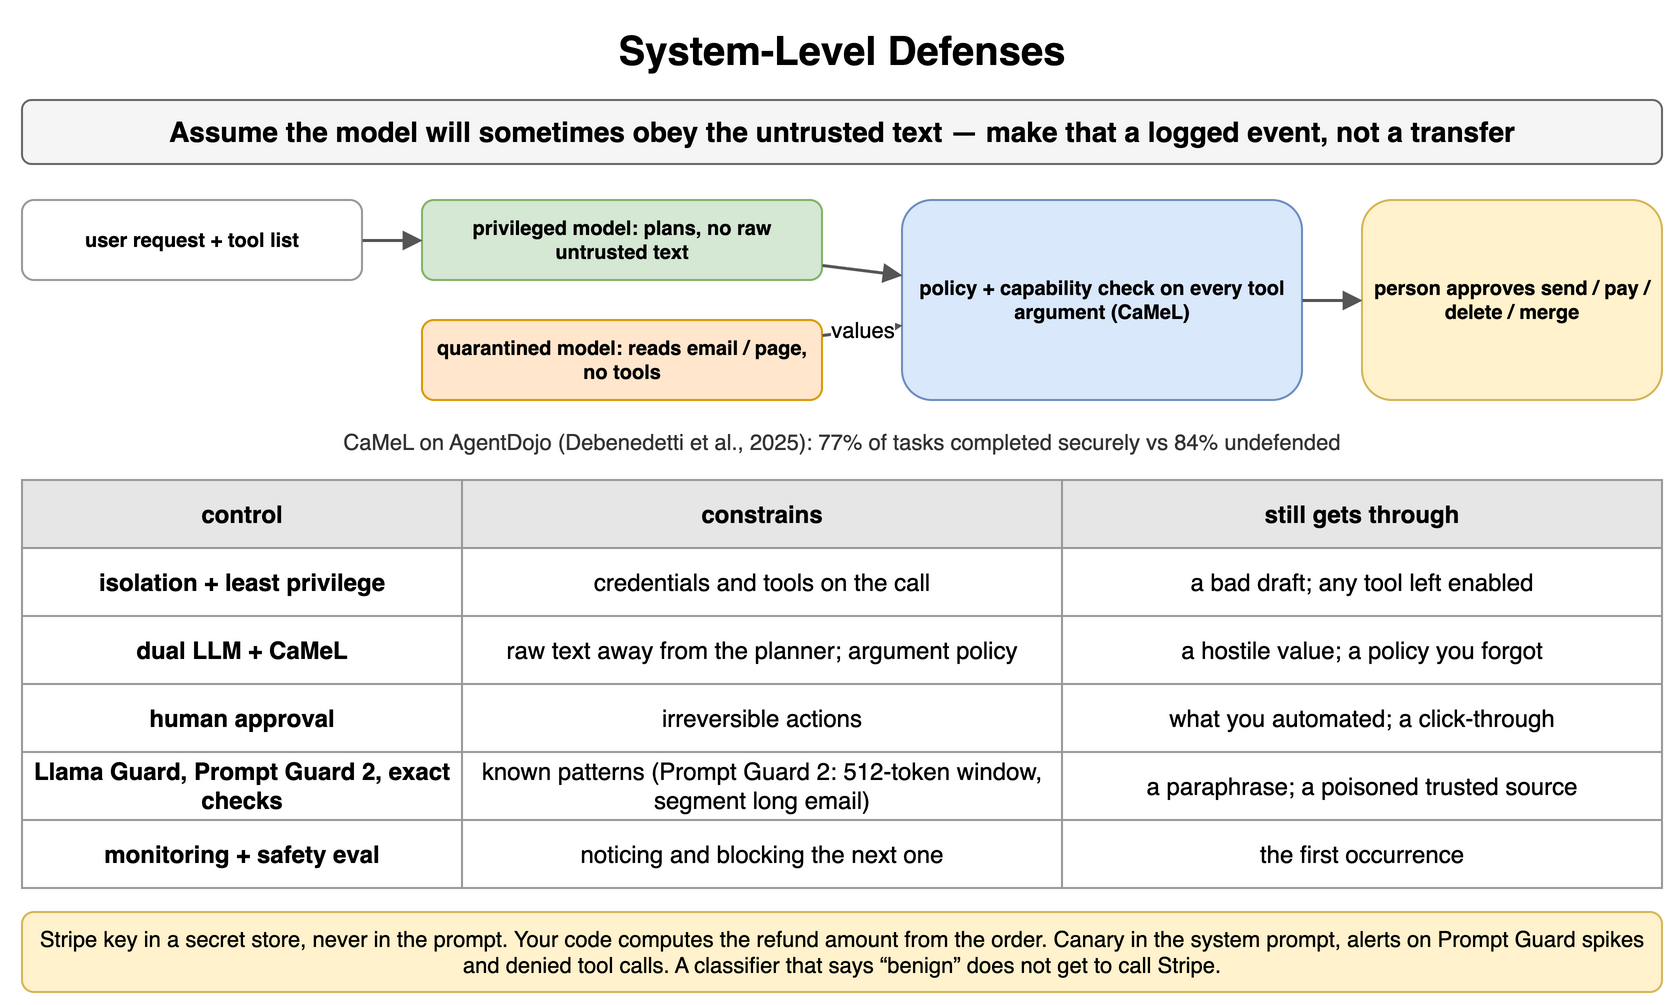

The diagram above was exported from draw.io. Its source (the exported page's mxGraphModel, read from the mxfile embedded in the PNG):
<mxGraphModel dx="900" dy="510" grid="1" gridSize="10" guides="1" tooltips="1" connect="1" arrows="1" fold="1" page="1" pageScale="1" pageWidth="900" pageHeight="510" math="0" shadow="0">
  <root>
    <mxCell id="0" />
    <mxCell id="1" parent="0" />
    <mxCell id="w1" value="System-Level Defenses" style="text;html=1;align=center;verticalAlign=middle;whiteSpace=wrap;fontSize=20;fontStyle=1;" vertex="1" parent="1">
      <mxGeometry x="40" y="10" width="820" height="30" as="geometry" />
    </mxCell>
    <mxCell id="w2" value="Assume the model will sometimes obey the untrusted text — make that a logged event, not a transfer" style="rounded=1;whiteSpace=wrap;html=1;fillColor=#f5f5f5;strokeColor=#666666;fontStyle=1;fontSize=14;" vertex="1" parent="1">
      <mxGeometry x="40" y="50" width="820" height="32" as="geometry" />
    </mxCell>
    <mxCell id="w3" value="user request + tool list" style="rounded=1;whiteSpace=wrap;html=1;fillColor=#ffffff;strokeColor=#999999;fontSize=10;align=center;fontStyle=1;" vertex="1" parent="1">
      <mxGeometry x="40" y="100" width="170" height="40" as="geometry" />
    </mxCell>
    <mxCell id="w4" value="privileged model: plans, no raw untrusted text" style="rounded=1;whiteSpace=wrap;html=1;fillColor=#d5e8d4;strokeColor=#82b366;fontSize=10;align=center;fontStyle=1;" vertex="1" parent="1">
      <mxGeometry x="240" y="100" width="200" height="40" as="geometry" />
    </mxCell>
    <mxCell id="w5" value="quarantined model: reads email / page, no tools" style="rounded=1;whiteSpace=wrap;html=1;fillColor=#ffe6cc;strokeColor=#d79b00;fontSize=10;align=center;fontStyle=1;" vertex="1" parent="1">
      <mxGeometry x="240" y="160" width="200" height="40" as="geometry" />
    </mxCell>
    <mxCell id="w6" value="policy + capability check on every tool argument (CaMeL)" style="rounded=1;whiteSpace=wrap;html=1;fillColor=#dae8fc;strokeColor=#6c8ebf;fontSize=10;align=center;fontStyle=1;" vertex="1" parent="1">
      <mxGeometry x="480" y="100" width="200" height="100" as="geometry" />
    </mxCell>
    <mxCell id="w7" value="person approves send / pay / delete / merge" style="rounded=1;whiteSpace=wrap;html=1;fillColor=#fff2cc;strokeColor=#d6b656;fontSize=10;align=center;fontStyle=1;" vertex="1" parent="1">
      <mxGeometry x="710" y="100" width="150" height="100" as="geometry" />
    </mxCell>
    <mxCell id="w8" value="" style="endArrow=block;endSize=6;html=1;strokeWidth=1.5;strokeColor=#555555;fontSize=11;labelBackgroundColor=#ffffff;" edge="1" parent="1" source="w3" target="w4">
      <mxGeometry relative="1" as="geometry" />
    </mxCell>
    <mxCell id="w9" value="" style="endArrow=block;endSize=6;html=1;strokeWidth=1.5;strokeColor=#555555;fontSize=11;labelBackgroundColor=#ffffff;" edge="1" parent="1" source="w4" target="w6">
      <mxGeometry relative="1" as="geometry" />
    </mxCell>
    <mxCell id="w10" value="values" style="endArrow=block;endSize=6;html=1;strokeWidth=1.5;strokeColor=#555555;fontSize=11;labelBackgroundColor=#ffffff;dashed=1;" edge="1" parent="1" source="w5" target="w6">
      <mxGeometry relative="1" as="geometry" />
    </mxCell>
    <mxCell id="w11" value="" style="endArrow=block;endSize=6;html=1;strokeWidth=1.5;strokeColor=#555555;fontSize=11;labelBackgroundColor=#ffffff;" edge="1" parent="1" source="w6" target="w7">
      <mxGeometry relative="1" as="geometry" />
    </mxCell>
    <mxCell id="w12" value="CaMeL on AgentDojo (Debenedetti et al., 2025): 77% of tasks completed securely vs 84% undefended" style="text;html=1;whiteSpace=wrap;fontSize=11;align=center;verticalAlign=middle;fontSize=11;fontColor=#333333;" vertex="1" parent="1">
      <mxGeometry x="40" y="212" width="820" height="18" as="geometry" />
    </mxCell>
    <mxCell id="w13" value="control" style="whiteSpace=wrap;html=1;fillColor=#e6e6e6;strokeColor=#999999;fontStyle=1;fontSize=12;" vertex="1" parent="1">
      <mxGeometry x="40" y="240" width="220" height="34" as="geometry" />
    </mxCell>
    <mxCell id="w14" value="constrains" style="whiteSpace=wrap;html=1;fillColor=#e6e6e6;strokeColor=#999999;fontStyle=1;fontSize=12;" vertex="1" parent="1">
      <mxGeometry x="260" y="240" width="300" height="34" as="geometry" />
    </mxCell>
    <mxCell id="w15" value="still gets through" style="whiteSpace=wrap;html=1;fillColor=#e6e6e6;strokeColor=#999999;fontStyle=1;fontSize=12;" vertex="1" parent="1">
      <mxGeometry x="560" y="240" width="300" height="34" as="geometry" />
    </mxCell>
    <mxCell id="w16" value="isolation + least privilege" style="whiteSpace=wrap;html=1;strokeColor=#999999;fontSize=12;fillColor=#ffffff;fontStyle=1;" vertex="1" parent="1">
      <mxGeometry x="40" y="274" width="220" height="34" as="geometry" />
    </mxCell>
    <mxCell id="w17" value="credentials and tools on the call" style="whiteSpace=wrap;html=1;strokeColor=#999999;fontSize=12;fillColor=#ffffff;" vertex="1" parent="1">
      <mxGeometry x="260" y="274" width="300" height="34" as="geometry" />
    </mxCell>
    <mxCell id="w18" value="a bad draft; any tool left enabled" style="whiteSpace=wrap;html=1;strokeColor=#999999;fontSize=12;fillColor=#ffffff;" vertex="1" parent="1">
      <mxGeometry x="560" y="274" width="300" height="34" as="geometry" />
    </mxCell>
    <mxCell id="w19" value="dual LLM + CaMeL" style="whiteSpace=wrap;html=1;strokeColor=#999999;fontSize=12;fillColor=#ffffff;fontStyle=1;" vertex="1" parent="1">
      <mxGeometry x="40" y="308" width="220" height="34" as="geometry" />
    </mxCell>
    <mxCell id="w20" value="raw text away from the planner; argument policy" style="whiteSpace=wrap;html=1;strokeColor=#999999;fontSize=12;fillColor=#ffffff;" vertex="1" parent="1">
      <mxGeometry x="260" y="308" width="300" height="34" as="geometry" />
    </mxCell>
    <mxCell id="w21" value="a hostile value; a policy you forgot" style="whiteSpace=wrap;html=1;strokeColor=#999999;fontSize=12;fillColor=#ffffff;" vertex="1" parent="1">
      <mxGeometry x="560" y="308" width="300" height="34" as="geometry" />
    </mxCell>
    <mxCell id="w22" value="human approval" style="whiteSpace=wrap;html=1;strokeColor=#999999;fontSize=12;fillColor=#ffffff;fontStyle=1;" vertex="1" parent="1">
      <mxGeometry x="40" y="342" width="220" height="34" as="geometry" />
    </mxCell>
    <mxCell id="w23" value="irreversible actions" style="whiteSpace=wrap;html=1;strokeColor=#999999;fontSize=12;fillColor=#ffffff;" vertex="1" parent="1">
      <mxGeometry x="260" y="342" width="300" height="34" as="geometry" />
    </mxCell>
    <mxCell id="w24" value="what you automated; a click-through" style="whiteSpace=wrap;html=1;strokeColor=#999999;fontSize=12;fillColor=#ffffff;" vertex="1" parent="1">
      <mxGeometry x="560" y="342" width="300" height="34" as="geometry" />
    </mxCell>
    <mxCell id="w25" value="Llama Guard, Prompt Guard 2, exact checks" style="whiteSpace=wrap;html=1;strokeColor=#999999;fontSize=12;fillColor=#ffffff;fontStyle=1;" vertex="1" parent="1">
      <mxGeometry x="40" y="376" width="220" height="34" as="geometry" />
    </mxCell>
    <mxCell id="w26" value="known patterns (Prompt Guard 2: 512-token window, segment long email)" style="whiteSpace=wrap;html=1;strokeColor=#999999;fontSize=12;fillColor=#ffffff;" vertex="1" parent="1">
      <mxGeometry x="260" y="376" width="300" height="34" as="geometry" />
    </mxCell>
    <mxCell id="w27" value="a paraphrase; a poisoned trusted source" style="whiteSpace=wrap;html=1;strokeColor=#999999;fontSize=12;fillColor=#ffffff;" vertex="1" parent="1">
      <mxGeometry x="560" y="376" width="300" height="34" as="geometry" />
    </mxCell>
    <mxCell id="w28" value="monitoring + safety eval" style="whiteSpace=wrap;html=1;strokeColor=#999999;fontSize=12;fillColor=#ffffff;fontStyle=1;" vertex="1" parent="1">
      <mxGeometry x="40" y="410" width="220" height="34" as="geometry" />
    </mxCell>
    <mxCell id="w29" value="noticing and blocking the next one" style="whiteSpace=wrap;html=1;strokeColor=#999999;fontSize=12;fillColor=#ffffff;" vertex="1" parent="1">
      <mxGeometry x="260" y="410" width="300" height="34" as="geometry" />
    </mxCell>
    <mxCell id="w30" value="the first occurrence" style="whiteSpace=wrap;html=1;strokeColor=#999999;fontSize=12;fillColor=#ffffff;" vertex="1" parent="1">
      <mxGeometry x="560" y="410" width="300" height="34" as="geometry" />
    </mxCell>
    <mxCell id="w31" value="Stripe key in a secret store, never in the prompt. Your code computes the refund amount from the order. Canary in the system prompt, alerts on Prompt Guard spikes and denied tool calls. A classifier that says “benign” does not get to call Stripe." style="rounded=1;whiteSpace=wrap;html=1;fillColor=#fff2cc;strokeColor=#d6b656;fontSize=11;align=center;" vertex="1" parent="1">
      <mxGeometry x="40" y="456" width="820" height="40" as="geometry" />
    </mxCell>
  </root>
</mxGraphModel>